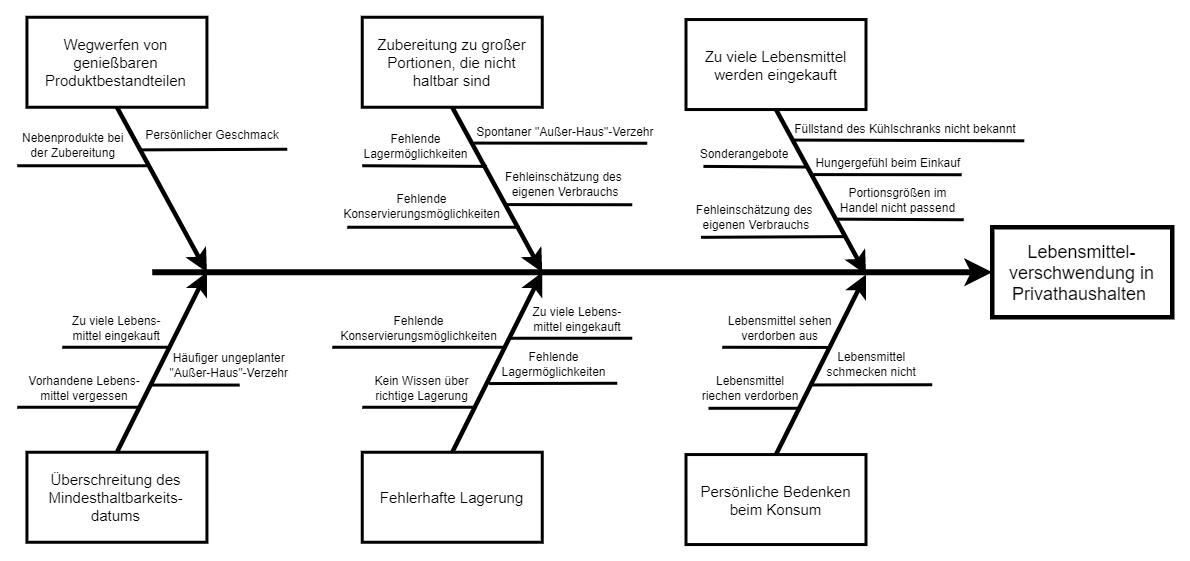

The diagram above was exported from draw.io. Its source (the exported page's mxGraphModel, read from the mxfile embedded in the PNG):
<mxGraphModel dx="1422" dy="762" grid="1" gridSize="10" guides="1" tooltips="1" connect="1" arrows="1" fold="1" page="1" pageScale="1" pageWidth="827" pageHeight="1169" background="#ffffff" math="0" shadow="0">
  <root>
    <mxCell id="0" />
    <mxCell id="1" parent="0" />
    <mxCell id="2" value="Wegwerfen von genießbaren Produktbestandteilen" style="whiteSpace=wrap;strokeWidth=2;fontSize=10;" parent="1" vertex="1">
      <mxGeometry x="36.458333333333236" y="110" width="120" height="60" as="geometry" />
    </mxCell>
    <mxCell id="5" value="Überschreitung des Mindesthaltbarkeits-datums" style="whiteSpace=wrap;strokeWidth=2;fontSize=10;" parent="1" vertex="1">
      <mxGeometry x="36.458333333333236" y="400" width="120" height="60" as="geometry" />
    </mxCell>
    <mxCell id="8" value="Lebensmittel-verschwendung in&#10;Privathaushalten " style="whiteSpace=wrap;strokeWidth=3" parent="1" vertex="1">
      <mxGeometry x="680" y="250" width="120" height="60" as="geometry" />
    </mxCell>
    <mxCell id="9" value="" style="edgeStyle=none;strokeWidth=4" parent="1" target="8" edge="1">
      <mxGeometry width="100" height="100" relative="1" as="geometry">
        <mxPoint x="120" y="280" as="sourcePoint" />
        <mxPoint x="240" y="230" as="targetPoint" />
      </mxGeometry>
    </mxCell>
    <mxCell id="12" value="" style="edgeStyle=none;exitX=0.5;exitY=1;strokeWidth=3" parent="1" source="2" edge="1">
      <mxGeometry width="100" height="100" relative="1" as="geometry">
        <mxPoint x="96.45833333333323" y="190" as="sourcePoint" />
        <mxPoint x="156.45833333333323" y="280" as="targetPoint" />
      </mxGeometry>
    </mxCell>
    <mxCell id="15" value="" style="edgeStyle=none;exitX=0.5;exitY=0;strokeWidth=3" parent="1" edge="1">
      <mxGeometry width="100" height="100" relative="1" as="geometry">
        <mxPoint x="96.45833333333323" y="400" as="sourcePoint" />
        <mxPoint x="156.45833333333323" y="280" as="targetPoint" />
      </mxGeometry>
    </mxCell>
    <mxCell id="16" value="" style="edgeStyle=none;endArrow=none;strokeWidth=2" parent="1" edge="1">
      <mxGeometry width="100" height="100" relative="1" as="geometry">
        <mxPoint x="30" y="209" as="sourcePoint" />
        <mxPoint x="116.45833333333323" y="209" as="targetPoint" />
      </mxGeometry>
    </mxCell>
    <mxCell id="19" value="" style="edgeStyle=none;endArrow=none;strokeWidth=2" parent="1" edge="1">
      <mxGeometry width="100" height="100" relative="1" as="geometry">
        <mxPoint x="111.03833333333323" y="198.43" as="sourcePoint" />
        <mxPoint x="210" y="198" as="targetPoint" />
      </mxGeometry>
    </mxCell>
    <mxCell id="26" value="" style="edgeStyle=none;endArrow=none;strokeWidth=2" parent="1" edge="1">
      <mxGeometry width="100" height="100" relative="1" as="geometry">
        <mxPoint x="60" y="330" as="sourcePoint" />
        <mxPoint x="132.51833333333323" y="330" as="targetPoint" />
      </mxGeometry>
    </mxCell>
    <mxCell id="27" value="" style="edgeStyle=none;endArrow=none;strokeWidth=2" parent="1" edge="1">
      <mxGeometry width="100" height="100" relative="1" as="geometry">
        <mxPoint x="30" y="370" as="sourcePoint" />
        <mxPoint x="112.45833333333323" y="370" as="targetPoint" />
      </mxGeometry>
    </mxCell>
    <mxCell id="37" value="" style="edgeStyle=none;endArrow=none;strokeWidth=2" parent="1" edge="1">
      <mxGeometry width="100" height="100" relative="1" as="geometry">
        <mxPoint x="118.28833333333323" y="355.21" as="sourcePoint" />
        <mxPoint x="178.28833333333324" y="355.21" as="targetPoint" />
      </mxGeometry>
    </mxCell>
    <mxCell id="114" value="Nebenprodukte bei&#10;der Zubereitung" style="text;spacingTop=-5;fontSize=8;align=center;verticalAlign=middle;points=[]" parent="1" vertex="1">
      <mxGeometry x="52.458333333333236" y="188.00000000000006" width="30" height="19.999999999999886" as="geometry" />
    </mxCell>
    <mxCell id="119" value="Zu viele Lebens-&#10;mittel eingekauft" style="text;spacingTop=-5;fontSize=8;align=center;verticalAlign=middle;points=[]" parent="1" vertex="1">
      <mxGeometry x="81.45833333333317" y="309.99999999999983" width="30" height="19.999999999999886" as="geometry" />
    </mxCell>
    <mxCell id="137" value="Persönlicher Geschmack" style="text;spacingTop=-5;fontSize=8;align=center;verticalAlign=middle;points=[]" parent="1" vertex="1">
      <mxGeometry x="145.29166666666654" y="180.97222222222229" width="30" height="19.999999999999886" as="geometry" />
    </mxCell>
    <mxCell id="141" value="Vorhandene Lebens-&#10;mittel vergessen" style="text;spacingTop=-5;fontSize=8;align=center;verticalAlign=middle;points=[]" parent="1" vertex="1">
      <mxGeometry x="60.00166666666647" y="350.00222222222203" width="30" height="19.999999999999886" as="geometry" />
    </mxCell>
    <mxCell id="142" value="Häufiger ungeplanter&#10;&quot;Außer-Haus&quot;-Verzehr" style="text;spacingTop=-5;fontSize=8;align=center;verticalAlign=middle;points=[]" parent="1" vertex="1">
      <mxGeometry x="156.4616666666666" y="335.0022222222225" width="30" height="19.999999999999886" as="geometry" />
    </mxCell>
    <mxCell id="143" value="Zubereitung zu großer Portionen, die nicht haltbar sind" style="whiteSpace=wrap;strokeWidth=2;fontSize=10;" parent="1" vertex="1">
      <mxGeometry x="260" y="109.99999999999994" width="120" height="60" as="geometry" />
    </mxCell>
    <mxCell id="144" value="Fehlerhafte Lagerung" style="whiteSpace=wrap;strokeWidth=2;fontSize=10;" parent="1" vertex="1">
      <mxGeometry x="260" y="399.99999999999994" width="120" height="60" as="geometry" />
    </mxCell>
    <mxCell id="145" value="" style="edgeStyle=none;exitX=0.5;exitY=1;strokeWidth=3" parent="1" source="143" edge="1">
      <mxGeometry width="100" height="100" relative="1" as="geometry">
        <mxPoint x="320" y="189.99999999999991" as="sourcePoint" />
        <mxPoint x="380" y="279.99999999999994" as="targetPoint" />
      </mxGeometry>
    </mxCell>
    <mxCell id="146" value="" style="edgeStyle=none;exitX=0.5;exitY=0;strokeWidth=3" parent="1" edge="1">
      <mxGeometry width="100" height="100" relative="1" as="geometry">
        <mxPoint x="320.0000000000001" y="399.99999999999994" as="sourcePoint" />
        <mxPoint x="380" y="279.99999999999994" as="targetPoint" />
      </mxGeometry>
    </mxCell>
    <mxCell id="147" value="" style="edgeStyle=none;endArrow=none;strokeWidth=2" parent="1" edge="1">
      <mxGeometry width="100" height="100" relative="1" as="geometry">
        <mxPoint x="260" y="209" as="sourcePoint" />
        <mxPoint x="343.06" y="209.42999999999992" as="targetPoint" />
      </mxGeometry>
    </mxCell>
    <mxCell id="148" value="" style="edgeStyle=none;endArrow=none;strokeWidth=2" parent="1" edge="1">
      <mxGeometry width="100" height="100" relative="1" as="geometry">
        <mxPoint x="250" y="250" as="sourcePoint" />
        <mxPoint x="364.9999999999999" y="249.99999999999991" as="targetPoint" />
      </mxGeometry>
    </mxCell>
    <mxCell id="150" value="" style="edgeStyle=none;endArrow=none;strokeWidth=2" parent="1" edge="1">
      <mxGeometry width="100" height="100" relative="1" as="geometry">
        <mxPoint x="334.58" y="193.8899999999999" as="sourcePoint" />
        <mxPoint x="450" y="194" as="targetPoint" />
      </mxGeometry>
    </mxCell>
    <mxCell id="151" value="" style="edgeStyle=none;endArrow=none;strokeWidth=2" parent="1" edge="1">
      <mxGeometry width="100" height="100" relative="1" as="geometry">
        <mxPoint x="355.57999999999987" y="234.8899999999999" as="sourcePoint" />
        <mxPoint x="440" y="235" as="targetPoint" />
      </mxGeometry>
    </mxCell>
    <mxCell id="154" value="" style="edgeStyle=none;endArrow=none;strokeWidth=2" parent="1" edge="1">
      <mxGeometry width="100" height="100" relative="1" as="geometry">
        <mxPoint x="240" y="330" as="sourcePoint" />
        <mxPoint x="354.9999999999999" y="329.99999999999994" as="targetPoint" />
      </mxGeometry>
    </mxCell>
    <mxCell id="155" value="" style="edgeStyle=none;endArrow=none;strokeWidth=2" parent="1" edge="1">
      <mxGeometry width="100" height="100" relative="1" as="geometry">
        <mxPoint x="260" y="370" as="sourcePoint" />
        <mxPoint x="336" y="369.99999999999994" as="targetPoint" />
      </mxGeometry>
    </mxCell>
    <mxCell id="157" value="" style="edgeStyle=none;endArrow=none;strokeWidth=2" parent="1" edge="1">
      <mxGeometry width="100" height="100" relative="1" as="geometry">
        <mxPoint x="358.57999999999987" y="323.99999999999994" as="sourcePoint" />
        <mxPoint x="440" y="324" as="targetPoint" />
      </mxGeometry>
    </mxCell>
    <mxCell id="158" value="" style="edgeStyle=none;endArrow=none;strokeWidth=2" parent="1" edge="1">
      <mxGeometry width="100" height="100" relative="1" as="geometry">
        <mxPoint x="344.58" y="354.2099999999999" as="sourcePoint" />
        <mxPoint x="430" y="354" as="targetPoint" />
      </mxGeometry>
    </mxCell>
    <mxCell id="177" value="Fehlende &#10;Lagermöglichkeiten" style="text;spacingTop=-5;fontSize=8;align=center;verticalAlign=middle;points=[]" parent="1" vertex="1">
      <mxGeometry x="281" y="188.9999999999999" width="30" height="19.999999999999886" as="geometry" />
    </mxCell>
    <mxCell id="178" value="Fehlende &#10;Konservierungsmöglichkeiten" style="text;spacingTop=-5;fontSize=8;align=center;verticalAlign=middle;points=[]" parent="1" vertex="1">
      <mxGeometry x="285" y="228.89000000000004" width="30" height="19.999999999999886" as="geometry" />
    </mxCell>
    <mxCell id="180" value="Kein Wissen über&#10;richtige Lagerung" style="text;spacingTop=-5;fontSize=8;align=center;verticalAlign=middle;points=[]" parent="1" vertex="1">
      <mxGeometry x="284.99999999999994" y="349.9999999999998" width="30" height="19.999999999999886" as="geometry" />
    </mxCell>
    <mxCell id="198" value="Spontaner &quot;Außer-Haus&quot;-Verzehr" style="text;spacingTop=-5;fontSize=8;align=center;verticalAlign=middle;points=[]" parent="1" vertex="1">
      <mxGeometry x="380.5833333333333" y="179.0022222222222" width="30" height="19.999999999999886" as="geometry" />
    </mxCell>
    <mxCell id="202" value="Fehlende&#10;Lagermöglichkeiten" style="text;spacingTop=-5;fontSize=8;align=center;verticalAlign=middle;points=[]" parent="1" vertex="1">
      <mxGeometry x="373.0033333333333" y="334.002222222222" width="30" height="19.999999999999886" as="geometry" />
    </mxCell>
    <mxCell id="204" value="Zu viele Lebensmittel&#10;werden eingekauft" style="whiteSpace=wrap;strokeWidth=2;fontSize=10;" parent="1" vertex="1">
      <mxGeometry x="475.8333333333331" y="111.52777777777752" width="120" height="60" as="geometry" />
    </mxCell>
    <mxCell id="205" value="Persönliche Bedenken beim Konsum" style="whiteSpace=wrap;strokeWidth=2;fontSize=10;" parent="1" vertex="1">
      <mxGeometry x="475.8333333333331" y="401.52777777777754" width="120" height="60" as="geometry" />
    </mxCell>
    <mxCell id="206" value="" style="edgeStyle=none;exitX=0.5;exitY=1;strokeWidth=3" parent="1" source="204" edge="1">
      <mxGeometry width="100" height="100" relative="1" as="geometry">
        <mxPoint x="535.8333333333331" y="191.52777777777752" as="sourcePoint" />
        <mxPoint x="595.8333333333331" y="281.52777777777754" as="targetPoint" />
      </mxGeometry>
    </mxCell>
    <mxCell id="207" value="" style="edgeStyle=none;exitX=0.5;exitY=0;strokeWidth=3" parent="1" edge="1">
      <mxGeometry width="100" height="100" relative="1" as="geometry">
        <mxPoint x="535.8333333333333" y="401.52777777777754" as="sourcePoint" />
        <mxPoint x="595.8333333333331" y="281.52777777777754" as="targetPoint" />
      </mxGeometry>
    </mxCell>
    <mxCell id="208" value="" style="edgeStyle=none;endArrow=none;strokeWidth=2" parent="1" edge="1">
      <mxGeometry width="100" height="100" relative="1" as="geometry">
        <mxPoint x="487.46" y="209.42999999999998" as="sourcePoint" />
        <mxPoint x="556.2133333333331" y="209.8477777777775" as="targetPoint" />
      </mxGeometry>
    </mxCell>
    <mxCell id="209" value="" style="edgeStyle=none;endArrow=none;strokeWidth=2" parent="1" edge="1">
      <mxGeometry width="100" height="100" relative="1" as="geometry">
        <mxPoint x="485.83" y="256.71000000000004" as="sourcePoint" />
        <mxPoint x="581.6633333333331" y="256.2377777777775" as="targetPoint" />
      </mxGeometry>
    </mxCell>
    <mxCell id="211" value="" style="edgeStyle=none;endArrow=none;strokeWidth=2" parent="1" edge="1">
      <mxGeometry width="100" height="100" relative="1" as="geometry">
        <mxPoint x="547.2033333333331" y="191.88777777777753" as="sourcePoint" />
        <mxPoint x="701.37" y="192.36" as="targetPoint" />
      </mxGeometry>
    </mxCell>
    <mxCell id="212" value="" style="edgeStyle=none;endArrow=none;strokeWidth=2" parent="1" edge="1">
      <mxGeometry width="100" height="100" relative="1" as="geometry">
        <mxPoint x="560.0433333333331" y="214.88777777777753" as="sourcePoint" />
        <mxPoint x="659.63" y="215" as="targetPoint" />
      </mxGeometry>
    </mxCell>
    <mxCell id="215" value="" style="edgeStyle=none;endArrow=none;strokeWidth=2" parent="1" edge="1">
      <mxGeometry width="100" height="100" relative="1" as="geometry">
        <mxPoint x="500" y="330" as="sourcePoint" />
        <mxPoint x="570.833333333333" y="330.12777777777757" as="targetPoint" />
      </mxGeometry>
    </mxCell>
    <mxCell id="216" value="" style="edgeStyle=none;endArrow=none;strokeWidth=2" parent="1" edge="1">
      <mxGeometry width="100" height="100" relative="1" as="geometry">
        <mxPoint x="490.8333333333332" y="370.68777777777757" as="sourcePoint" />
        <mxPoint x="550.8333333333331" y="370.68777777777757" as="targetPoint" />
      </mxGeometry>
    </mxCell>
    <mxCell id="219" value="" style="edgeStyle=none;endArrow=none;strokeWidth=2" parent="1" edge="1">
      <mxGeometry width="100" height="100" relative="1" as="geometry">
        <mxPoint x="560.0033333333331" y="355.12777777777757" as="sourcePoint" />
        <mxPoint x="640" y="355" as="targetPoint" />
      </mxGeometry>
    </mxCell>
    <mxCell id="237" value="Sonderangebote" style="text;spacingTop=-5;fontSize=8;align=center;verticalAlign=middle;points=[]" parent="1" vertex="1">
      <mxGeometry x="500.0033333333331" y="193.88777777777756" width="30" height="19.999999999999886" as="geometry" />
    </mxCell>
    <mxCell id="238" value="Fehleinschätzung des&#10; eigenen Verbrauchs" style="text;spacingTop=-5;fontSize=8;align=center;verticalAlign=middle;points=[]" parent="1" vertex="1">
      <mxGeometry x="506.8333333333331" y="235.88777777777747" width="30" height="19.999999999999886" as="geometry" />
    </mxCell>
    <mxCell id="242" value="Lebensmittel &#10;riechen verdorben" style="text;spacingTop=-5;fontSize=8;align=center;verticalAlign=middle;points=[]" parent="1" vertex="1">
      <mxGeometry x="504.0033333333332" y="349.99777777777774" width="30" height="19.999999999999886" as="geometry" />
    </mxCell>
    <mxCell id="259" value="Füllstand des Kühlschranks nicht bekannt" style="text;spacingTop=-5;fontSize=8;align=center;verticalAlign=middle;points=[]" parent="1" vertex="1">
      <mxGeometry x="578.67" y="176.97" width="87.23" height="20" as="geometry" />
    </mxCell>
    <mxCell id="260" value="Hungergefühl beim Einkauf" style="text;spacingTop=-5;fontSize=8;align=center;verticalAlign=middle;points=[]" parent="1" vertex="1">
      <mxGeometry x="595.8366666666665" y="199.9699999999997" width="30" height="19.999999999999886" as="geometry" />
    </mxCell>
    <mxCell id="263" value="Lebensmittel sehen&#10;verdorben aus" style="text;spacingTop=-5;fontSize=8;align=center;verticalAlign=middle;points=[]" parent="1" vertex="1">
      <mxGeometry x="523.8366666666664" y="309.9999999999996" width="30" height="19.999999999999886" as="geometry" />
    </mxCell>
    <mxCell id="264" value="Lebensmittel&#10;schmecken nicht" style="text;spacingTop=-5;fontSize=8;align=center;verticalAlign=middle;points=[]" parent="1" vertex="1">
      <mxGeometry x="584.8366666666665" y="334" width="30" height="19.999999999999886" as="geometry" />
    </mxCell>
    <mxCell id="zJm9kL11v1Qp3OReQbnB-270" value="Fehleinschätzung des&#10; eigenen Verbrauchs" style="text;spacingTop=-5;fontSize=8;align=center;verticalAlign=middle;points=[]" parent="1" vertex="1">
      <mxGeometry x="379.58333333333303" y="213.88777777777747" width="30" height="19.999999999999886" as="geometry" />
    </mxCell>
    <mxCell id="zJm9kL11v1Qp3OReQbnB-272" value="Fehlende &#10;Konservierungsmöglichkeiten" style="text;spacingTop=-5;fontSize=8;align=center;verticalAlign=middle;points=[]" parent="1" vertex="1">
      <mxGeometry x="283" y="310.00000000000006" width="30" height="19.999999999999886" as="geometry" />
    </mxCell>
    <mxCell id="zJm9kL11v1Qp3OReQbnB-273" value="Zu viele Lebens-&#10;mittel eingekauft" style="text;spacingTop=-5;fontSize=8;align=center;verticalAlign=middle;points=[]" parent="1" vertex="1">
      <mxGeometry x="388.58833333333314" y="303.99999999999983" width="30" height="19.999999999999886" as="geometry" />
    </mxCell>
    <mxCell id="zJm9kL11v1Qp3OReQbnB-274" value="Portionsgrößen im &#10;Handel nicht passend" style="text;spacingTop=-5;fontSize=8;align=center;verticalAlign=middle;points=[]" parent="1" vertex="1">
      <mxGeometry x="602.2866666666665" y="224.9699999999997" width="30" height="19.999999999999886" as="geometry" />
    </mxCell>
    <mxCell id="zJm9kL11v1Qp3OReQbnB-275" value="" style="edgeStyle=none;endArrow=none;strokeWidth=2" parent="1" edge="1">
      <mxGeometry width="100" height="100" relative="1" as="geometry">
        <mxPoint x="576.4933333333331" y="244.6077777777774" as="sourcePoint" />
        <mxPoint x="661" y="245" as="targetPoint" />
      </mxGeometry>
    </mxCell>
  </root>
</mxGraphModel>